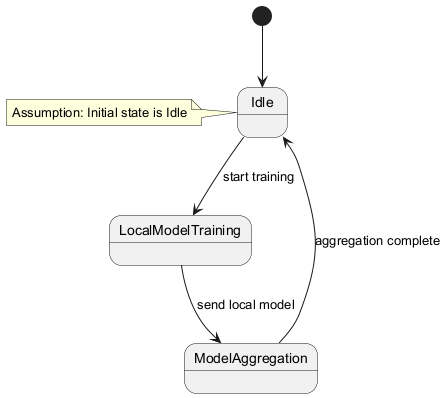

The diagram above was rendered by PlantUML. Its source (embedded in the PNG):
@startuml
state LocalModelTraining
state ModelAggregation
state Idle
[*] --> Idle
Idle --> LocalModelTraining : start training
LocalModelTraining --> ModelAggregation : send local model
ModelAggregation --> Idle : aggregation complete
note left of Idle : Assumption: Initial state is Idle
@enduml